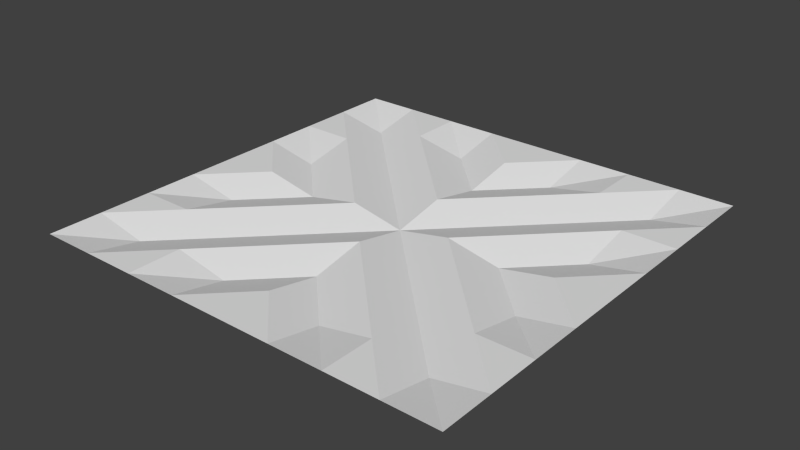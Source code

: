 # Source: LavaTile.blend  (saved by Blender 2.76.0; exported with 4.5.12 LTS)
import bpy
from mathutils import Matrix  # noqa: F401  (used for matrix-valued properties, if any)

bpy.ops.wm.read_factory_settings(use_empty=True)
scene = bpy.context.scene
scene.name = 'Scene'

# ---- collections
col_collection_1 = bpy.data.collections.new('Collection 1'); scene.collection.children.link(col_collection_1)

# ---- world
world_world = bpy.data.worlds.new('World'); scene.world = world_world
world_world.color = (0.05088, 0.05088, 0.05088)
world_world.use_sun_shadow = False
world_world.sun_shadow_jitter_overblur = 0.0
world_world.cycles.sampling_method = 'MANUAL'
world_world.cycles.sample_map_resolution = 256

# ---- meshes
me_grid_003 = bpy.data.meshes.new('Grid.003')
me_grid_003.from_pydata([(-0.5, 0.0, 0.0), (-0.5, -0.125, 0.0), (-0.5, -0.25, 0.0), (-0.5, -0.375, 0.0), (-0.5, -0.5, 0.0), (-0.375, 0.0, 0.0), (-0.375, -0.125, -0.025), (-0.375, -0.25, 0.0), (-0.375, -0.375, -0.025), (-0.375, -0.5, 0.0), (-0.25, 0.0, -0.025), (-0.25, -0.125, 0.0), (-0.25, -0.25, -0.025), (-0.25, -0.375, 0.0), (-0.25, -0.5, 0.0), (-0.125, 0.0, 0.0), (-0.125, -0.125, -0.025), (-0.125, -0.25, 0.0), (-0.125, -0.375, -0.025), (-0.125, -0.5, 0.0), (2.98e-08, 0.5, 0.0), (2.98e-08, 0.375, 0.0), (2.98e-08, 0.25, -0.025), (2.98e-08, 0.125, 0.0), (0.125, 0.5, 0.0), (0.125, 0.375, -0.025), (0.125, 0.25, 0.0), (0.125, 0.125, -0.025), (0.25, 0.5, 0.0), (0.25, 0.375, 0.0), (0.25, 0.25, -0.025), (0.25, 0.125, 0.0), (0.375, 0.5, 0.0), (0.375, 0.375, -0.025), (0.375, 0.25, 0.0), (0.375, 0.125, -0.025), (0.5, 0.5, 0.0), (0.5, 0.375, 0.0), (0.5, 0.25, 0.0), (0.5, 0.125, 0.0), (-2.98e-08, -0.5, 0.0), (0.125, -0.5, 0.0), (0.25, -0.5, 0.0), (0.375, -0.5, 0.0), (0.5, -0.5, 0.0), (-2.98e-08, -0.375, 0.0), (0.125, -0.375, -0.025), (0.25, -0.375, 0.0), (0.375, -0.375, -0.025), (0.5, -0.375, 0.0), (-2.98e-08, -0.25, -0.025), (0.125, -0.25, 0.0), (0.25, -0.25, -0.025), (0.375, -0.25, 0.0), (0.5, -0.25, 0.0), (-2.98e-08, -0.125, 0.0), (0.125, -0.125, -0.025), (0.25, -0.125, 0.0), (0.375, -0.125, -0.025), (0.5, -0.125, 0.0), (-2.98e-08, -5.96e-08, -0.025), (0.125, -5.96e-08, 0.0), (0.25, -5.96e-08, -0.025), (0.375, -5.96e-08, 0.0), (0.5, -5.96e-08, 0.0), (-0.5, 0.125, 0.0), (-0.375, 0.125, -0.025), (-0.25, 0.125, 0.0), (-0.125, 0.125, -0.025), (-0.5, 0.25, 0.0), (-0.375, 0.25, 0.0), (-0.25, 0.25, -0.025), (-0.125, 0.25, 0.0), (-0.5, 0.375, 0.0), (-0.375, 0.375, -0.025), (-0.25, 0.375, 0.0), (-0.125, 0.375, -0.025), (-0.5, 0.5, 0.0), (-0.375, 0.5, 0.0), (-0.25, 0.5, 0.0), (-0.125, 0.5, 0.0)], [], [(1, 6, 5), (2, 7, 6), (3, 8, 7), (4, 9, 8), (6, 11, 10), (7, 12, 11), (8, 13, 12), (9, 14, 13), (11, 16, 15), (12, 17, 16), (13, 18, 17), (14, 19, 18), (0, 1, 5), (1, 2, 6), (2, 3, 7), (3, 4, 8), (5, 6, 10), (6, 7, 11), (7, 8, 12), (8, 9, 13), (10, 11, 15), (11, 12, 16), (12, 13, 17), (13, 14, 18), (21, 25, 24), (22, 26, 25), (23, 27, 26), (25, 29, 28), (26, 30, 29), (27, 31, 30), (29, 33, 32), (30, 34, 33), (31, 35, 34), (33, 37, 36), (34, 38, 37), (35, 39, 38), (20, 21, 24), (21, 22, 25), (22, 23, 26), (24, 25, 28), (25, 26, 29), (26, 27, 30), (28, 29, 32), (29, 30, 33), (30, 31, 34), (32, 33, 36), (33, 34, 37), (34, 35, 38), (41, 46, 45), (42, 47, 46), (43, 48, 47), (44, 49, 48), (46, 51, 50), (47, 52, 51), (48, 53, 52), (49, 54, 53), (51, 56, 55), (52, 57, 56), (53, 58, 57), (54, 59, 58), (56, 61, 60), (57, 62, 61), (58, 63, 62), (59, 64, 63), (40, 41, 45), (41, 42, 46), (42, 43, 47), (43, 44, 48), (45, 46, 50), (46, 47, 51), (47, 48, 52), (48, 49, 53), (50, 51, 55), (51, 52, 56), (52, 53, 57), (53, 54, 58), (55, 56, 60), (56, 57, 61), (57, 58, 62), (58, 59, 63), (66, 70, 69), (67, 71, 70), (68, 72, 71), (70, 74, 73), (71, 75, 74), (72, 76, 75), (74, 78, 77), (75, 79, 78), (76, 80, 79), (65, 66, 69), (66, 67, 70), (67, 68, 71), (69, 70, 73), (70, 71, 74), (71, 72, 75), (73, 74, 77), (74, 75, 78), (75, 76, 79), (16, 55, 60), (17, 50, 55), (18, 45, 50), (19, 40, 45), (15, 16, 60), (16, 17, 55), (17, 18, 50), (18, 19, 45), (60, 61, 27), (61, 62, 31), (62, 63, 35), (63, 64, 39), (23, 60, 27), (27, 61, 31), (31, 62, 35), (35, 63, 39), (5, 66, 65), (10, 67, 66), (15, 68, 67), (60, 23, 68), (23, 22, 72), (22, 21, 76), (21, 20, 80), (0, 5, 65), (5, 10, 66), (10, 15, 67), (15, 60, 68), (68, 23, 72), (72, 22, 76), (76, 21, 80)])
_uv = me_grid_003.uv_layers.new(name='UVMap')
_uv.uv.foreach_set('vector', [0.0, 0.9219, 0.01465, 0.9219, 0.01465, 0.9375, 0.0, 0.9062, 0.01465, 0.9062, 0.01465, 0.9219, 0.0, 0.8906, 0.01465, 0.8906, 0.01465, 0.9062, 0.0, 0.875, 0.01465, 0.875, 0.01465, 0.8906, 0.01465, 0.9219, 0.03027, 0.9219, 0.03027, 0.9375, 0.01465, 0.9062, 0.03027, 0.9062, 0.03027, 0.9219, 0.01465, 0.8906, 0.03027, 0.8906, 0.03027, 0.9062, 0.01465, 0.875, 0.03027, 0.875, 0.03027, 0.8906, 0.03027, 0.9219, 0.04688, 0.9219, 0.04688, 0.9375, 0.03027, 0.9062, 0.04688, 0.9062, 0.04688, 0.9219, 0.03027, 0.8906, 0.04688, 0.8906, 0.04688, 0.9062, 0.03027, 0.875, 0.04688, 0.875, 0.04688, 0.8906, 0.0, 0.9375, 0.0, 0.9219, 0.01465, 0.9375, 0.0, 0.9219, 0.0, 0.9062, 0.01465, 0.9219, 0.0, 0.9062, 0.0, 0.8906, 0.01465, 0.9062, 0.0, 0.8906, 0.0, 0.875, 0.01465, 0.8906, 0.01465, 0.9375, 0.01465, 0.9219, 0.03027, 0.9375, 0.01465, 0.9219, 0.01465, 0.9062, 0.03027, 0.9219, 0.01465, 0.9062, 0.01465, 0.8906, 0.03027, 0.9062, 0.01465, 0.8906, 0.01465, 0.875, 0.03027, 0.8906, 0.03027, 0.9375, 0.03027, 0.9219, 0.04688, 0.9375, 0.03027, 0.9219, 0.03027, 0.9062, 0.04688, 0.9219, 0.03027, 0.9062, 0.03027, 0.8906, 0.04688, 0.9062, 0.03027, 0.8906, 0.03027, 0.875, 0.04688, 0.8906, 0.0625, 0.9854, 0.07812, 0.9854, 0.07812, 1.0, 0.0625, 0.9697, 0.07812, 0.9697, 0.07812, 0.9854, 0.0625, 0.9531, 0.07812, 0.9531, 0.07812, 0.9697, 0.07812, 0.9854, 0.09375, 0.9854, 0.09375, 1.0, 0.07812, 0.9697, 0.09375, 0.9697, 0.09375, 0.9854, 0.07812, 0.9531, 0.09375, 0.9531, 0.09375, 0.9697, 0.09375, 0.9854, 0.1094, 0.9854, 0.1094, 1.0, 0.09375, 0.9697, 0.1094, 0.9697, 0.1094, 0.9854, 0.09375, 0.9531, 0.1094, 0.9531, 0.1094, 0.9697, 0.1094, 0.9854, 0.125, 0.9854, 0.125, 1.0, 0.1094, 0.9697, 0.125, 0.9697, 0.125, 0.9854, 0.1094, 0.9531, 0.125, 0.9531, 0.125, 0.9697, 0.0625, 1.0, 0.0625, 0.9854, 0.07812, 1.0, 0.0625, 0.9854, 0.0625, 0.9697, 0.07812, 0.9854, 0.0625, 0.9697, 0.0625, 0.9531, 0.07812, 0.9697, 0.07812, 1.0, 0.07812, 0.9854, 0.09375, 1.0, 0.07812, 0.9854, 0.07812, 0.9697, 0.09375, 0.9854, 0.07812, 0.9697, 0.07812, 0.9531, 0.09375, 0.9697, 0.09375, 1.0, 0.09375, 0.9854, 0.1094, 1.0, 0.09375, 0.9854, 0.09375, 0.9697, 0.1094, 0.9854, 0.09375, 0.9697, 0.09375, 0.9531, 0.1094, 0.9697, 0.1094, 1.0, 0.1094, 0.9854, 0.125, 1.0, 0.1094, 0.9854, 0.1094, 0.9697, 0.125, 0.9854, 0.1094, 0.9697, 0.1094, 0.9531, 0.125, 0.9697, 0.07812, 0.875, 0.07812, 0.8906, 0.0625, 0.8906, 0.09375, 0.875, 0.09375, 0.8906, 0.07812, 0.8906, 0.1094, 0.875, 0.1094, 0.8906, 0.09375, 0.8906, 0.125, 0.875, 0.125, 0.8906, 0.1094, 0.8906, 0.07812, 0.8906, 0.07812, 0.9062, 0.0625, 0.9062, 0.09375, 0.8906, 0.09375, 0.9062, 0.07812, 0.9062, 0.1094, 0.8906, 0.1094, 0.9062, 0.09375, 0.9062, 0.125, 0.8906, 0.125, 0.9062, 0.1094, 0.9062, 0.07812, 0.9062, 0.07812, 0.9219, 0.0625, 0.9219, 0.09375, 0.9062, 0.09375, 0.9219, 0.07812, 0.9219, 0.1094, 0.9062, 0.1094, 0.9219, 0.09375, 0.9219, 0.125, 0.9062, 0.125, 0.9219, 0.1094, 0.9219, 0.07812, 0.9219, 0.07812, 0.9375, 0.0625, 0.9375, 0.09375, 0.9219, 0.09375, 0.9375, 0.07812, 0.9375, 0.1094, 0.9219, 0.1094, 0.9375, 0.09375, 0.9375, 0.125, 0.9219, 0.125, 0.9375, 0.1094, 0.9375, 0.0625, 0.875, 0.07812, 0.875, 0.0625, 0.8906, 0.07812, 0.875, 0.09375, 0.875, 0.07812, 0.8906, 0.09375, 0.875, 0.1094, 0.875, 0.09375, 0.8906, 0.1094, 0.875, 0.125, 0.875, 0.1094, 0.8906, 0.0625, 0.8906, 0.07812, 0.8906, 0.0625, 0.9062, 0.07812, 0.8906, 0.09375, 0.8906, 0.07812, 0.9062, 0.09375, 0.8906, 0.1094, 0.8906, 0.09375, 0.9062, 0.1094, 0.8906, 0.125, 0.8906, 0.1094, 0.9062, 0.0625, 0.9062, 0.07812, 0.9062, 0.0625, 0.9219, 0.07812, 0.9062, 0.09375, 0.9062, 0.07812, 0.9219, 0.09375, 0.9062, 0.1094, 0.9062, 0.09375, 0.9219, 0.1094, 0.9062, 0.125, 0.9062, 0.1094, 0.9219, 0.0625, 0.9219, 0.07812, 0.9219, 0.0625, 0.9375, 0.07812, 0.9219, 0.09375, 0.9219, 0.07812, 0.9375, 0.09375, 0.9219, 0.1094, 0.9219, 0.09375, 0.9375, 0.1094, 0.9219, 0.125, 0.9219, 0.1094, 0.9375, 0.01465, 0.9531, 0.01465, 0.9697, 0.0, 0.9697, 0.03027, 0.9531, 0.03027, 0.9697, 0.01465, 0.9697, 0.04688, 0.9531, 0.04688, 0.9697, 0.03027, 0.9697, 0.01465, 0.9697, 0.01465, 0.9854, 0.0, 0.9854, 0.03027, 0.9697, 0.03027, 0.9854, 0.01465, 0.9854, 0.04688, 0.9697, 0.04688, 0.9854, 0.03027, 0.9854, 0.01465, 0.9854, 0.01465, 1.0, 0.0, 1.0, 0.03027, 0.9854, 0.03027, 1.0, 0.01465, 1.0, 0.04688, 0.9854, 0.04688, 1.0, 0.03027, 1.0, 0.0, 0.9531, 0.01465, 0.9531, 0.0, 0.9697, 0.01465, 0.9531, 0.03027, 0.9531, 0.01465, 0.9697, 0.03027, 0.9531, 0.04688, 0.9531, 0.03027, 0.9697, 0.0, 0.9697, 0.01465, 0.9697, 0.0, 0.9854, 0.01465, 0.9697, 0.03027, 0.9697, 0.01465, 0.9854, 0.03027, 0.9697, 0.04688, 0.9697, 0.03027, 0.9854, 0.0, 0.9854, 0.01465, 0.9854, 0.0, 1.0, 0.01465, 0.9854, 0.03027, 0.9854, 0.01465, 1.0, 0.03027, 0.9854, 0.04688, 0.9854, 0.03027, 1.0, 0.04688, 0.9219, 0.0625, 0.9219, 0.0625, 0.9375, 0.04688, 0.9062, 0.0625, 0.9062, 0.0625, 0.9219, 0.04688, 0.8906, 0.0625, 0.8906, 0.0625, 0.9062, 0.04688, 0.875, 0.0625, 0.875, 0.0625, 0.8906, 0.04688, 0.9375, 0.04688, 0.9219, 0.0625, 0.9375, 0.04688, 0.9219, 0.04688, 0.9062, 0.0625, 0.9219, 0.04688, 0.9062, 0.04688, 0.8906, 0.0625, 0.9062, 0.04688, 0.8906, 0.04688, 0.875, 0.0625, 0.8906, 0.0625, 0.9375, 0.07812, 0.9375, 0.07812, 0.9531, 0.07812, 0.9375, 0.09375, 0.9375, 0.09375, 0.9531, 0.09375, 0.9375, 0.1094, 0.9375, 0.1094, 0.9531, 0.1094, 0.9375, 0.125, 0.9375, 0.125, 0.9531, 0.0625, 0.9531, 0.0625, 0.9375, 0.07812, 0.9531, 0.07812, 0.9531, 0.07812, 0.9375, 0.09375, 0.9531, 0.09375, 0.9531, 0.09375, 0.9375, 0.1094, 0.9531, 0.1094, 0.9531, 0.1094, 0.9375, 0.125, 0.9531, 0.01465, 0.9375, 0.01465, 0.9531, 0.0, 0.9531, 0.03027, 0.9375, 0.03027, 0.9531, 0.01465, 0.9531, 0.04688, 0.9375, 0.04688, 0.9531, 0.03027, 0.9531, 0.0625, 0.9375, 0.0625, 0.9531, 0.04688, 0.9531, 0.0625, 0.9531, 0.0625, 0.9697, 0.04688, 0.9697, 0.0625, 0.9697, 0.0625, 0.9854, 0.04688, 0.9854, 0.0625, 0.9854, 0.0625, 1.0, 0.04688, 1.0, 0.0, 0.9375, 0.01465, 0.9375, 0.0, 0.9531, 0.01465, 0.9375, 0.03027, 0.9375, 0.01465, 0.9531, 0.03027, 0.9375, 0.04688, 0.9375, 0.03027, 0.9531, 0.04688, 0.9375, 0.0625, 0.9375, 0.04688, 0.9531, 0.04688, 0.9531, 0.0625, 0.9531, 0.04688, 0.9697, 0.04688, 0.9697, 0.0625, 0.9697, 0.04688, 0.9854, 0.04688, 0.9854, 0.0625, 0.9854, 0.04688, 1.0])
me_grid_003.use_remesh_preserve_volume = False
me_grid_003.use_remesh_preserve_attributes = False
me_grid_003.use_mirror_vertex_groups = False
me_grid_003.update()

# ---- objects
ob_grid = bpy.data.objects.new('Grid', me_grid_003)

# ---- transforms, parenting, visibility, modifiers, constraints
ob_grid.location = (0.0, 0.0, 0.0)
ob_grid.rotation_euler = (0.0, 0.0, 1.571)
ob_grid.lineart.crease_threshold = 0.0

# ---- collection membership
col_collection_1.objects.link(ob_grid)

# ---- scene / render settings (as saved in the file)
scene.frame_start = 1; scene.frame_end = 250; scene.frame_set(1)
scene.render.engine = 'BLENDER_EEVEE_NEXT'
scene.render.resolution_percentage = 50
scene.render.dither_intensity = 0.0
scene.cycles.use_denoising = False
scene.cycles.samples = 10
scene.cycles.sampling_pattern = 'TABULATED_SOBOL'
scene.cycles.light_sampling_threshold = 0.0
scene.cycles.use_adaptive_sampling = False
scene.cycles.use_light_tree = False
scene.cycles.blur_glossy = 0.0
scene.cycles.pixel_filter_type = 'GAUSSIAN'
scene.cycles.sample_clamp_indirect = 0.0
scene.view_settings.view_transform = 'Standard'
bpy.context.view_layer.update()

# ---- added for rendering (the .blend has no active camera and no usable light): camera, sun
cam_auto = bpy.data.cameras.new('AutoCamera')
cam_auto.lens = 50.0
cam_auto.sensor_width = 36.0
cam_auto.clip_end = 1000.0
ob_auto_camera = bpy.data.objects.new('AutoCamera', cam_auto)
scene.collection.objects.link(ob_auto_camera)
ob_auto_camera.location = (1.30867, -1.5704, 1.03444)
ob_auto_camera.rotation_euler = (1.09748, -7.21219e-08, 0.694738)
scene.camera = ob_auto_camera
light_auto_sun = bpy.data.lights.new('AutoSun', 'SUN')
light_auto_sun.energy = 3.0
light_auto_sun.angle = 0.0523599
ob_auto_sun = bpy.data.objects.new('AutoSun', light_auto_sun)
scene.collection.objects.link(ob_auto_sun)
ob_auto_sun.rotation_euler = (0.872665, 0.174533, 0.523599)
bpy.context.view_layer.update()
